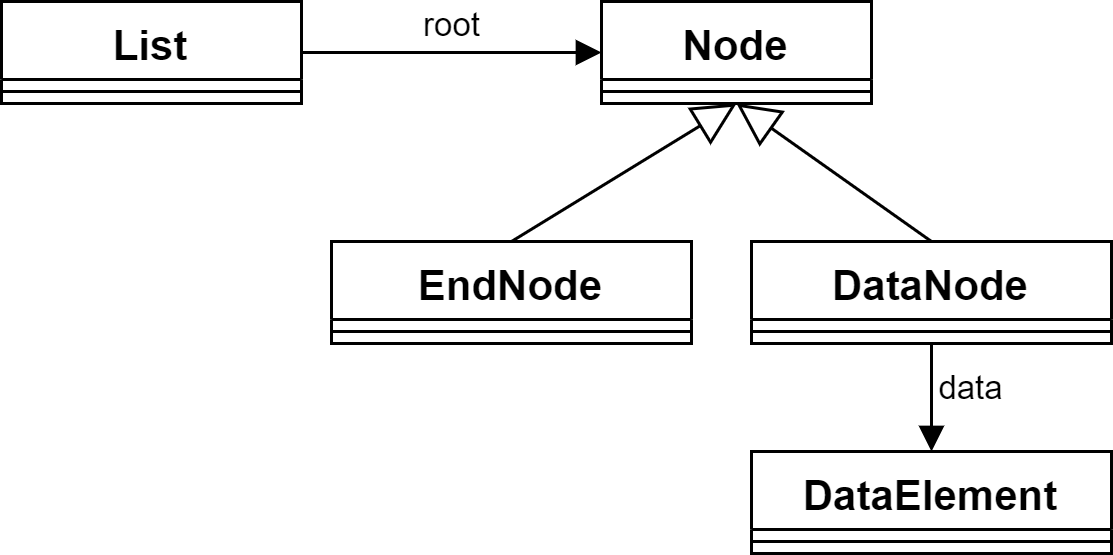

The diagram above was exported from draw.io. Its source (the exported page's mxGraphModel, read from the mxfile embedded in the PNG):
<mxGraphModel dx="190" dy="194" grid="1" gridSize="10" guides="1" tooltips="1" connect="1" arrows="1" fold="1" page="1" pageScale="1" pageWidth="827" pageHeight="1169" math="0" shadow="0">
  <root>
    <mxCell id="0" />
    <mxCell id="1" parent="0" />
    <mxCell id="2" value="List" style="swimlane;fontStyle=1;align=center;verticalAlign=top;childLayout=stackLayout;horizontal=1;startSize=26;horizontalStack=0;resizeParent=1;resizeParentMax=0;resizeLast=0;collapsible=1;marginBottom=0;fontSize=14;" parent="1" vertex="1">
      <mxGeometry x="150" y="60" width="100" height="34" as="geometry" />
    </mxCell>
    <mxCell id="4" value="" style="line;strokeWidth=1;fillColor=none;align=left;verticalAlign=middle;spacingTop=-1;spacingLeft=3;spacingRight=3;rotatable=0;labelPosition=right;points=[];portConstraint=eastwest;" parent="2" vertex="1">
      <mxGeometry y="26" width="100" height="8" as="geometry" />
    </mxCell>
    <mxCell id="6" value="Node" style="swimlane;fontStyle=1;align=center;verticalAlign=top;childLayout=stackLayout;horizontal=1;startSize=26;horizontalStack=0;resizeParent=1;resizeParentMax=0;resizeLast=0;collapsible=1;marginBottom=0;fontSize=14;" parent="1" vertex="1">
      <mxGeometry x="350" y="60" width="90" height="34" as="geometry" />
    </mxCell>
    <mxCell id="8" value="" style="line;strokeWidth=1;fillColor=none;align=left;verticalAlign=middle;spacingTop=-1;spacingLeft=3;spacingRight=3;rotatable=0;labelPosition=right;points=[];portConstraint=eastwest;" parent="6" vertex="1">
      <mxGeometry y="26" width="90" height="8" as="geometry" />
    </mxCell>
    <mxCell id="10" value="EndNode" style="swimlane;fontStyle=1;align=center;verticalAlign=top;childLayout=stackLayout;horizontal=1;startSize=26;horizontalStack=0;resizeParent=1;resizeParentMax=0;resizeLast=0;collapsible=1;marginBottom=0;fontSize=14;" parent="1" vertex="1">
      <mxGeometry x="260" y="140" width="120" height="34" as="geometry" />
    </mxCell>
    <mxCell id="11" value="" style="line;strokeWidth=1;fillColor=none;align=left;verticalAlign=middle;spacingTop=-1;spacingLeft=3;spacingRight=3;rotatable=0;labelPosition=right;points=[];portConstraint=eastwest;" parent="10" vertex="1">
      <mxGeometry y="26" width="120" height="8" as="geometry" />
    </mxCell>
    <mxCell id="12" value="DataNode" style="swimlane;fontStyle=1;align=center;verticalAlign=top;childLayout=stackLayout;horizontal=1;startSize=26;horizontalStack=0;resizeParent=1;resizeParentMax=0;resizeLast=0;collapsible=1;marginBottom=0;fontSize=14;" parent="1" vertex="1">
      <mxGeometry x="400" y="140" width="120" height="34" as="geometry" />
    </mxCell>
    <mxCell id="13" value="" style="line;strokeWidth=1;fillColor=none;align=left;verticalAlign=middle;spacingTop=-1;spacingLeft=3;spacingRight=3;rotatable=0;labelPosition=right;points=[];portConstraint=eastwest;" parent="12" vertex="1">
      <mxGeometry y="26" width="120" height="8" as="geometry" />
    </mxCell>
    <mxCell id="14" value="DataElement" style="swimlane;fontStyle=1;align=center;verticalAlign=top;childLayout=stackLayout;horizontal=1;startSize=26;horizontalStack=0;resizeParent=1;resizeParentMax=0;resizeLast=0;collapsible=1;marginBottom=0;fontSize=14;" parent="1" vertex="1">
      <mxGeometry x="400" y="210" width="120" height="34" as="geometry" />
    </mxCell>
    <mxCell id="15" value="" style="line;strokeWidth=1;fillColor=none;align=left;verticalAlign=middle;spacingTop=-1;spacingLeft=3;spacingRight=3;rotatable=0;labelPosition=right;points=[];portConstraint=eastwest;" parent="14" vertex="1">
      <mxGeometry y="26" width="120" height="8" as="geometry" />
    </mxCell>
    <mxCell id="18" value="root" style="html=1;verticalAlign=bottom;endArrow=block;entryX=0;entryY=0.5;entryDx=0;entryDy=0;exitX=1;exitY=0.5;exitDx=0;exitDy=0;" parent="1" source="2" target="6" edge="1">
      <mxGeometry width="80" relative="1" as="geometry">
        <mxPoint x="250" y="76.71" as="sourcePoint" />
        <mxPoint x="330" y="76.71" as="targetPoint" />
      </mxGeometry>
    </mxCell>
    <mxCell id="19" value="data" style="html=1;verticalAlign=bottom;endArrow=block;exitX=0.5;exitY=1;exitDx=0;exitDy=0;entryX=0.5;entryY=0;entryDx=0;entryDy=0;" parent="1" source="12" target="14" edge="1">
      <mxGeometry x="0.3478" y="13" width="80" relative="1" as="geometry">
        <mxPoint x="470" y="190" as="sourcePoint" />
        <mxPoint x="550" y="190" as="targetPoint" />
        <mxPoint as="offset" />
      </mxGeometry>
    </mxCell>
    <mxCell id="20" value="" style="endArrow=block;endFill=0;endSize=12;html=1;entryX=0.5;entryY=1;entryDx=0;entryDy=0;exitX=0.5;exitY=0;exitDx=0;exitDy=0;" parent="1" source="10" target="6" edge="1">
      <mxGeometry width="160" relative="1" as="geometry">
        <mxPoint x="360" y="160" as="sourcePoint" />
        <mxPoint x="520" y="160" as="targetPoint" />
      </mxGeometry>
    </mxCell>
    <mxCell id="21" value="" style="endArrow=block;endFill=0;endSize=12;html=1;entryX=0.5;entryY=1;entryDx=0;entryDy=0;exitX=0.5;exitY=0;exitDx=0;exitDy=0;" parent="1" source="12" target="6" edge="1">
      <mxGeometry width="160" relative="1" as="geometry">
        <mxPoint x="345" y="150" as="sourcePoint" />
        <mxPoint x="405" y="104" as="targetPoint" />
      </mxGeometry>
    </mxCell>
  </root>
</mxGraphModel>